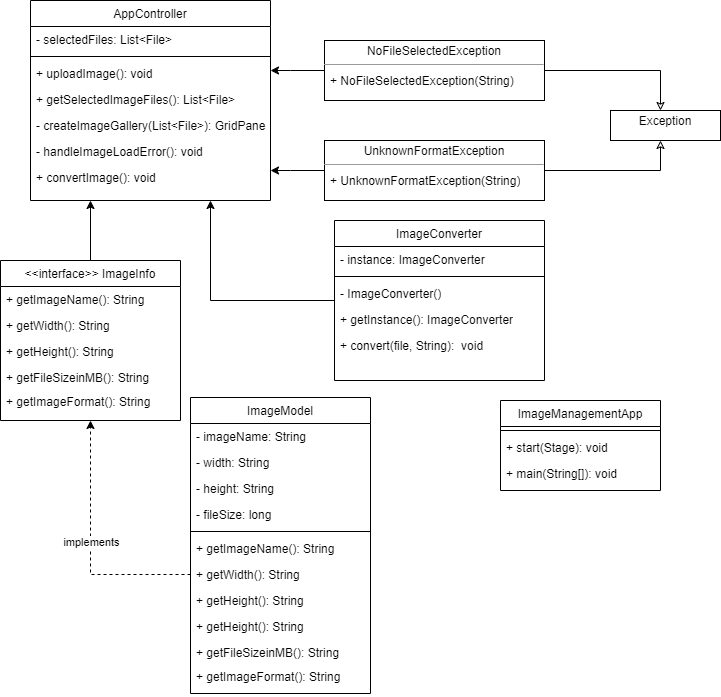

The diagram above was exported from draw.io. Its source (the exported page's mxGraphModel, read from the mxfile embedded in the PNG):
<mxGraphModel dx="977" dy="560" grid="1" gridSize="10" guides="1" tooltips="1" connect="1" arrows="1" fold="1" page="1" pageScale="1" pageWidth="827" pageHeight="1169" background="#FFFFFF" math="0" shadow="0">
  <root>
    <mxCell id="WIyWlLk6GJQsqaUBKTNV-0" />
    <mxCell id="WIyWlLk6GJQsqaUBKTNV-1" parent="WIyWlLk6GJQsqaUBKTNV-0" />
    <mxCell id="zkfFHV4jXpPFQw0GAbJ--0" value="AppController" style="swimlane;fontStyle=0;align=center;verticalAlign=top;childLayout=stackLayout;horizontal=1;startSize=26;horizontalStack=0;resizeParent=1;resizeLast=0;collapsible=1;marginBottom=0;rounded=0;shadow=0;strokeWidth=1;" parent="WIyWlLk6GJQsqaUBKTNV-1" vertex="1">
      <mxGeometry x="120" y="40" width="240" height="200" as="geometry">
        <mxRectangle x="190" y="80" width="160" height="26" as="alternateBounds" />
      </mxGeometry>
    </mxCell>
    <mxCell id="zkfFHV4jXpPFQw0GAbJ--2" value="- selectedFiles: List&lt;File&gt;" style="text;align=left;verticalAlign=top;spacingLeft=4;spacingRight=4;overflow=hidden;rotatable=0;points=[[0,0.5],[1,0.5]];portConstraint=eastwest;rounded=0;shadow=0;html=0;" parent="zkfFHV4jXpPFQw0GAbJ--0" vertex="1">
      <mxGeometry y="26" width="240" height="26" as="geometry" />
    </mxCell>
    <mxCell id="zkfFHV4jXpPFQw0GAbJ--4" value="" style="line;html=1;strokeWidth=1;align=left;verticalAlign=middle;spacingTop=-1;spacingLeft=3;spacingRight=3;rotatable=0;labelPosition=right;points=[];portConstraint=eastwest;" parent="zkfFHV4jXpPFQw0GAbJ--0" vertex="1">
      <mxGeometry y="52" width="240" height="8" as="geometry" />
    </mxCell>
    <mxCell id="zkfFHV4jXpPFQw0GAbJ--5" value="+ uploadImage(): void" style="text;align=left;verticalAlign=top;spacingLeft=4;spacingRight=4;overflow=hidden;rotatable=0;points=[[0,0.5],[1,0.5]];portConstraint=eastwest;" parent="zkfFHV4jXpPFQw0GAbJ--0" vertex="1">
      <mxGeometry y="60" width="240" height="26" as="geometry" />
    </mxCell>
    <mxCell id="EL1c9BANSi8p6BDfzDqM-1" value="+ getSelectedImageFiles(): List&lt;File&gt;" style="text;align=left;verticalAlign=top;spacingLeft=4;spacingRight=4;overflow=hidden;rotatable=0;points=[[0,0.5],[1,0.5]];portConstraint=eastwest;" vertex="1" parent="zkfFHV4jXpPFQw0GAbJ--0">
      <mxGeometry y="86" width="240" height="26" as="geometry" />
    </mxCell>
    <mxCell id="EL1c9BANSi8p6BDfzDqM-8" value="- createImageGallery(List&lt;File&gt;): GridPane" style="text;align=left;verticalAlign=top;spacingLeft=4;spacingRight=4;overflow=hidden;rotatable=0;points=[[0,0.5],[1,0.5]];portConstraint=eastwest;" vertex="1" parent="zkfFHV4jXpPFQw0GAbJ--0">
      <mxGeometry y="112" width="240" height="26" as="geometry" />
    </mxCell>
    <mxCell id="EL1c9BANSi8p6BDfzDqM-9" value="- handleImageLoadError(): void" style="text;strokeColor=none;fillColor=none;align=left;verticalAlign=top;spacingLeft=4;spacingRight=4;overflow=hidden;rotatable=0;points=[[0,0.5],[1,0.5]];portConstraint=eastwest;whiteSpace=wrap;html=1;" vertex="1" parent="zkfFHV4jXpPFQw0GAbJ--0">
      <mxGeometry y="138" width="240" height="26" as="geometry" />
    </mxCell>
    <mxCell id="EL1c9BANSi8p6BDfzDqM-10" value="+ convertImage(): void" style="text;strokeColor=none;fillColor=none;align=left;verticalAlign=top;spacingLeft=4;spacingRight=4;overflow=hidden;rotatable=0;points=[[0,0.5],[1,0.5]];portConstraint=eastwest;whiteSpace=wrap;html=1;" vertex="1" parent="zkfFHV4jXpPFQw0GAbJ--0">
      <mxGeometry y="164" width="240" height="26" as="geometry" />
    </mxCell>
    <mxCell id="EL1c9BANSi8p6BDfzDqM-45" value="" style="edgeStyle=orthogonalEdgeStyle;rounded=0;orthogonalLoop=1;jettySize=auto;html=1;entryX=0.25;entryY=1;entryDx=0;entryDy=0;exitX=0.5;exitY=0;exitDx=0;exitDy=0;" edge="1" parent="WIyWlLk6GJQsqaUBKTNV-1" source="EL1c9BANSi8p6BDfzDqM-47" target="zkfFHV4jXpPFQw0GAbJ--0">
      <mxGeometry relative="1" as="geometry" />
    </mxCell>
    <mxCell id="zkfFHV4jXpPFQw0GAbJ--6" value="ImageModel" style="swimlane;fontStyle=0;align=center;verticalAlign=top;childLayout=stackLayout;horizontal=1;startSize=26;horizontalStack=0;resizeParent=1;resizeLast=0;collapsible=1;marginBottom=0;rounded=0;shadow=0;strokeWidth=1;" parent="WIyWlLk6GJQsqaUBKTNV-1" vertex="1">
      <mxGeometry x="280" y="437" width="180" height="296" as="geometry">
        <mxRectangle x="130" y="380" width="160" height="26" as="alternateBounds" />
      </mxGeometry>
    </mxCell>
    <mxCell id="zkfFHV4jXpPFQw0GAbJ--7" value="- imageName: String " style="text;align=left;verticalAlign=top;spacingLeft=4;spacingRight=4;overflow=hidden;rotatable=0;points=[[0,0.5],[1,0.5]];portConstraint=eastwest;" parent="zkfFHV4jXpPFQw0GAbJ--6" vertex="1">
      <mxGeometry y="26" width="180" height="26" as="geometry" />
    </mxCell>
    <mxCell id="zkfFHV4jXpPFQw0GAbJ--8" value="- width: String" style="text;align=left;verticalAlign=top;spacingLeft=4;spacingRight=4;overflow=hidden;rotatable=0;points=[[0,0.5],[1,0.5]];portConstraint=eastwest;rounded=0;shadow=0;html=0;" parent="zkfFHV4jXpPFQw0GAbJ--6" vertex="1">
      <mxGeometry y="52" width="180" height="26" as="geometry" />
    </mxCell>
    <mxCell id="EL1c9BANSi8p6BDfzDqM-11" value="-&amp;nbsp;height: String " style="text;strokeColor=none;fillColor=none;align=left;verticalAlign=top;spacingLeft=4;spacingRight=4;overflow=hidden;rotatable=0;points=[[0,0.5],[1,0.5]];portConstraint=eastwest;whiteSpace=wrap;html=1;" vertex="1" parent="zkfFHV4jXpPFQw0GAbJ--6">
      <mxGeometry y="78" width="180" height="26" as="geometry" />
    </mxCell>
    <mxCell id="EL1c9BANSi8p6BDfzDqM-12" value="-&amp;nbsp;fileSize: long   " style="text;strokeColor=none;fillColor=none;align=left;verticalAlign=top;spacingLeft=4;spacingRight=4;overflow=hidden;rotatable=0;points=[[0,0.5],[1,0.5]];portConstraint=eastwest;whiteSpace=wrap;html=1;" vertex="1" parent="zkfFHV4jXpPFQw0GAbJ--6">
      <mxGeometry y="104" width="180" height="26" as="geometry" />
    </mxCell>
    <mxCell id="zkfFHV4jXpPFQw0GAbJ--9" value="" style="line;html=1;strokeWidth=1;align=left;verticalAlign=middle;spacingTop=-1;spacingLeft=3;spacingRight=3;rotatable=0;labelPosition=right;points=[];portConstraint=eastwest;" parent="zkfFHV4jXpPFQw0GAbJ--6" vertex="1">
      <mxGeometry y="130" width="180" height="8" as="geometry" />
    </mxCell>
    <mxCell id="EL1c9BANSi8p6BDfzDqM-13" value="+&amp;nbsp;getImageName(): String " style="text;strokeColor=none;fillColor=none;align=left;verticalAlign=top;spacingLeft=4;spacingRight=4;overflow=hidden;rotatable=0;points=[[0,0.5],[1,0.5]];portConstraint=eastwest;whiteSpace=wrap;html=1;" vertex="1" parent="zkfFHV4jXpPFQw0GAbJ--6">
      <mxGeometry y="138" width="180" height="26" as="geometry" />
    </mxCell>
    <mxCell id="EL1c9BANSi8p6BDfzDqM-14" value="+&amp;nbsp;getWidth(): String  " style="text;strokeColor=none;fillColor=none;align=left;verticalAlign=top;spacingLeft=4;spacingRight=4;overflow=hidden;rotatable=0;points=[[0,0.5],[1,0.5]];portConstraint=eastwest;whiteSpace=wrap;html=1;" vertex="1" parent="zkfFHV4jXpPFQw0GAbJ--6">
      <mxGeometry y="164" width="180" height="26" as="geometry" />
    </mxCell>
    <mxCell id="EL1c9BANSi8p6BDfzDqM-15" value="+&amp;nbsp;getHeight(): String  " style="text;strokeColor=none;fillColor=none;align=left;verticalAlign=top;spacingLeft=4;spacingRight=4;overflow=hidden;rotatable=0;points=[[0,0.5],[1,0.5]];portConstraint=eastwest;whiteSpace=wrap;html=1;" vertex="1" parent="zkfFHV4jXpPFQw0GAbJ--6">
      <mxGeometry y="190" width="180" height="26" as="geometry" />
    </mxCell>
    <mxCell id="EL1c9BANSi8p6BDfzDqM-65" value="+&amp;nbsp;getHeight(): String  " style="text;strokeColor=none;fillColor=none;align=left;verticalAlign=top;spacingLeft=4;spacingRight=4;overflow=hidden;rotatable=0;points=[[0,0.5],[1,0.5]];portConstraint=eastwest;whiteSpace=wrap;html=1;" vertex="1" parent="zkfFHV4jXpPFQw0GAbJ--6">
      <mxGeometry y="216" width="180" height="26" as="geometry" />
    </mxCell>
    <mxCell id="EL1c9BANSi8p6BDfzDqM-16" value="+&amp;nbsp;getFileSizeinMB(): String" style="text;strokeColor=none;fillColor=none;align=left;verticalAlign=top;spacingLeft=4;spacingRight=4;overflow=hidden;rotatable=0;points=[[0,0.5],[1,0.5]];portConstraint=eastwest;whiteSpace=wrap;html=1;" vertex="1" parent="zkfFHV4jXpPFQw0GAbJ--6">
      <mxGeometry y="242" width="180" height="24" as="geometry" />
    </mxCell>
    <mxCell id="EL1c9BANSi8p6BDfzDqM-17" value=" +&amp;nbsp;getImageFormat(): String" style="text;strokeColor=none;fillColor=none;align=left;verticalAlign=top;spacingLeft=4;spacingRight=4;overflow=hidden;rotatable=0;points=[[0,0.5],[1,0.5]];portConstraint=eastwest;whiteSpace=wrap;html=1;" vertex="1" parent="zkfFHV4jXpPFQw0GAbJ--6">
      <mxGeometry y="266" width="180" height="30" as="geometry" />
    </mxCell>
    <mxCell id="zkfFHV4jXpPFQw0GAbJ--17" value="ImageManagementApp" style="swimlane;fontStyle=0;align=center;verticalAlign=top;childLayout=stackLayout;horizontal=1;startSize=26;horizontalStack=0;resizeParent=1;resizeLast=0;collapsible=1;marginBottom=0;rounded=0;shadow=0;strokeWidth=1;" parent="WIyWlLk6GJQsqaUBKTNV-1" vertex="1">
      <mxGeometry x="590" y="440" width="160" height="90" as="geometry">
        <mxRectangle x="550" y="140" width="160" height="26" as="alternateBounds" />
      </mxGeometry>
    </mxCell>
    <mxCell id="zkfFHV4jXpPFQw0GAbJ--23" value="" style="line;html=1;strokeWidth=1;align=left;verticalAlign=middle;spacingTop=-1;spacingLeft=3;spacingRight=3;rotatable=0;labelPosition=right;points=[];portConstraint=eastwest;" parent="zkfFHV4jXpPFQw0GAbJ--17" vertex="1">
      <mxGeometry y="26" width="160" height="8" as="geometry" />
    </mxCell>
    <mxCell id="EL1c9BANSi8p6BDfzDqM-29" value="+ start(Stage): void" style="text;strokeColor=none;fillColor=none;align=left;verticalAlign=top;spacingLeft=4;spacingRight=4;overflow=hidden;rotatable=0;points=[[0,0.5],[1,0.5]];portConstraint=eastwest;whiteSpace=wrap;html=1;" vertex="1" parent="zkfFHV4jXpPFQw0GAbJ--17">
      <mxGeometry y="34" width="160" height="26" as="geometry" />
    </mxCell>
    <mxCell id="EL1c9BANSi8p6BDfzDqM-30" value="+ main(String[]): void" style="text;strokeColor=none;fillColor=none;align=left;verticalAlign=top;spacingLeft=4;spacingRight=4;overflow=hidden;rotatable=0;points=[[0,0.5],[1,0.5]];portConstraint=eastwest;whiteSpace=wrap;html=1;" vertex="1" parent="zkfFHV4jXpPFQw0GAbJ--17">
      <mxGeometry y="60" width="160" height="26" as="geometry" />
    </mxCell>
    <mxCell id="EL1c9BANSi8p6BDfzDqM-46" value="" style="edgeStyle=orthogonalEdgeStyle;rounded=0;orthogonalLoop=1;jettySize=auto;html=1;entryX=0.75;entryY=1;entryDx=0;entryDy=0;" edge="1" parent="WIyWlLk6GJQsqaUBKTNV-1" source="EL1c9BANSi8p6BDfzDqM-18" target="zkfFHV4jXpPFQw0GAbJ--0">
      <mxGeometry relative="1" as="geometry" />
    </mxCell>
    <mxCell id="EL1c9BANSi8p6BDfzDqM-18" value="ImageConverter" style="swimlane;fontStyle=0;align=center;verticalAlign=top;childLayout=stackLayout;horizontal=1;startSize=26;horizontalStack=0;resizeParent=1;resizeLast=0;collapsible=1;marginBottom=0;rounded=0;shadow=0;strokeWidth=1;" vertex="1" parent="WIyWlLk6GJQsqaUBKTNV-1">
      <mxGeometry x="424" y="260" width="210" height="160" as="geometry">
        <mxRectangle x="130" y="380" width="160" height="26" as="alternateBounds" />
      </mxGeometry>
    </mxCell>
    <mxCell id="EL1c9BANSi8p6BDfzDqM-19" value="- instance: ImageConverter" style="text;align=left;verticalAlign=top;spacingLeft=4;spacingRight=4;overflow=hidden;rotatable=0;points=[[0,0.5],[1,0.5]];portConstraint=eastwest;" vertex="1" parent="EL1c9BANSi8p6BDfzDqM-18">
      <mxGeometry y="26" width="210" height="26" as="geometry" />
    </mxCell>
    <mxCell id="EL1c9BANSi8p6BDfzDqM-23" value="" style="line;html=1;strokeWidth=1;align=left;verticalAlign=middle;spacingTop=-1;spacingLeft=3;spacingRight=3;rotatable=0;labelPosition=right;points=[];portConstraint=eastwest;" vertex="1" parent="EL1c9BANSi8p6BDfzDqM-18">
      <mxGeometry y="52" width="210" height="8" as="geometry" />
    </mxCell>
    <mxCell id="EL1c9BANSi8p6BDfzDqM-24" value="-&amp;nbsp;ImageConverter()" style="text;strokeColor=none;fillColor=none;align=left;verticalAlign=top;spacingLeft=4;spacingRight=4;overflow=hidden;rotatable=0;points=[[0,0.5],[1,0.5]];portConstraint=eastwest;whiteSpace=wrap;html=1;" vertex="1" parent="EL1c9BANSi8p6BDfzDqM-18">
      <mxGeometry y="60" width="210" height="26" as="geometry" />
    </mxCell>
    <mxCell id="EL1c9BANSi8p6BDfzDqM-25" value="+&amp;nbsp;getInstance(): ImageConverter" style="text;strokeColor=none;fillColor=none;align=left;verticalAlign=top;spacingLeft=4;spacingRight=4;overflow=hidden;rotatable=0;points=[[0,0.5],[1,0.5]];portConstraint=eastwest;whiteSpace=wrap;html=1;" vertex="1" parent="EL1c9BANSi8p6BDfzDqM-18">
      <mxGeometry y="86" width="210" height="26" as="geometry" />
    </mxCell>
    <mxCell id="EL1c9BANSi8p6BDfzDqM-26" value="+ convert(file, String):&amp;nbsp; void" style="text;strokeColor=none;fillColor=none;align=left;verticalAlign=top;spacingLeft=4;spacingRight=4;overflow=hidden;rotatable=0;points=[[0,0.5],[1,0.5]];portConstraint=eastwest;whiteSpace=wrap;html=1;" vertex="1" parent="EL1c9BANSi8p6BDfzDqM-18">
      <mxGeometry y="112" width="210" height="26" as="geometry" />
    </mxCell>
    <mxCell id="EL1c9BANSi8p6BDfzDqM-31" value="&lt;p style=&quot;margin:0px;margin-top:4px;text-align:center;&quot;&gt;Exception&lt;/p&gt;" style="verticalAlign=top;align=left;overflow=fill;fontSize=12;fontFamily=Helvetica;html=1;whiteSpace=wrap;" vertex="1" parent="WIyWlLk6GJQsqaUBKTNV-1">
      <mxGeometry x="700" y="150" width="110" height="30" as="geometry" />
    </mxCell>
    <mxCell id="EL1c9BANSi8p6BDfzDqM-35" value="" style="group" vertex="1" connectable="0" parent="WIyWlLk6GJQsqaUBKTNV-1">
      <mxGeometry x="414" y="80" width="230" height="60" as="geometry" />
    </mxCell>
    <mxCell id="EL1c9BANSi8p6BDfzDqM-33" value="&lt;p style=&quot;margin:0px;margin-top:4px;text-align:center;&quot;&gt;NoFileSelectedException&lt;br&gt;&lt;/p&gt;&lt;hr size=&quot;1&quot;&gt;&lt;div style=&quot;height:2px;&quot;&gt;&lt;/div&gt;" style="verticalAlign=top;align=left;overflow=fill;fontSize=12;fontFamily=Helvetica;html=1;whiteSpace=wrap;" vertex="1" parent="EL1c9BANSi8p6BDfzDqM-35">
      <mxGeometry width="220" height="60" as="geometry" />
    </mxCell>
    <mxCell id="EL1c9BANSi8p6BDfzDqM-34" value="+ NoFileSelectedException(String)" style="text;strokeColor=none;fillColor=none;align=left;verticalAlign=top;spacingLeft=4;spacingRight=4;overflow=hidden;rotatable=0;points=[[0,0.5],[1,0.5]];portConstraint=eastwest;whiteSpace=wrap;html=1;container=0;" vertex="1" parent="EL1c9BANSi8p6BDfzDqM-35">
      <mxGeometry y="27" width="200" height="26" as="geometry" />
    </mxCell>
    <mxCell id="EL1c9BANSi8p6BDfzDqM-36" value="" style="group" vertex="1" connectable="0" parent="WIyWlLk6GJQsqaUBKTNV-1">
      <mxGeometry x="414" y="180" width="230" height="60" as="geometry" />
    </mxCell>
    <mxCell id="EL1c9BANSi8p6BDfzDqM-37" value="&lt;p style=&quot;margin:0px;margin-top:4px;text-align:center;&quot;&gt;UnknownFormatException&lt;/p&gt;&lt;hr size=&quot;1&quot;&gt;&lt;div style=&quot;height:2px;&quot;&gt;&lt;/div&gt;" style="verticalAlign=top;align=left;overflow=fill;fontSize=12;fontFamily=Helvetica;html=1;whiteSpace=wrap;" vertex="1" parent="EL1c9BANSi8p6BDfzDqM-36">
      <mxGeometry width="220" height="60" as="geometry" />
    </mxCell>
    <mxCell id="EL1c9BANSi8p6BDfzDqM-38" value="+&amp;nbsp;UnknownFormatException&lt;span style=&quot;background-color: initial;&quot;&gt;(String)&lt;/span&gt;" style="text;strokeColor=none;fillColor=none;align=left;verticalAlign=top;spacingLeft=4;spacingRight=4;overflow=hidden;rotatable=0;points=[[0,0.5],[1,0.5]];portConstraint=eastwest;whiteSpace=wrap;html=1;container=0;" vertex="1" parent="EL1c9BANSi8p6BDfzDqM-36">
      <mxGeometry y="27" width="200" height="26" as="geometry" />
    </mxCell>
    <mxCell id="EL1c9BANSi8p6BDfzDqM-41" value="" style="edgeStyle=orthogonalEdgeStyle;rounded=0;orthogonalLoop=1;jettySize=auto;html=1;exitArrow=none;endFill=0;exitX=1;exitY=0.5;" edge="1" parent="WIyWlLk6GJQsqaUBKTNV-1" source="EL1c9BANSi8p6BDfzDqM-33" target="EL1c9BANSi8p6BDfzDqM-31">
      <mxGeometry relative="1" as="geometry">
        <Array as="points">
          <mxPoint x="750" y="110" />
        </Array>
      </mxGeometry>
    </mxCell>
    <mxCell id="EL1c9BANSi8p6BDfzDqM-42" value="" style="edgeStyle=orthogonalEdgeStyle;rounded=0;orthogonalLoop=1;jettySize=auto;html=1;" edge="1" parent="WIyWlLk6GJQsqaUBKTNV-1" source="EL1c9BANSi8p6BDfzDqM-33" target="zkfFHV4jXpPFQw0GAbJ--5">
      <mxGeometry relative="1" as="geometry">
        <Array as="points">
          <mxPoint x="380" y="110" />
          <mxPoint x="380" y="110" />
        </Array>
      </mxGeometry>
    </mxCell>
    <mxCell id="EL1c9BANSi8p6BDfzDqM-43" value="" style="edgeStyle=orthogonalEdgeStyle;rounded=0;orthogonalLoop=1;jettySize=auto;html=1;" edge="1" parent="WIyWlLk6GJQsqaUBKTNV-1" source="EL1c9BANSi8p6BDfzDqM-37" target="EL1c9BANSi8p6BDfzDqM-10">
      <mxGeometry relative="1" as="geometry">
        <Array as="points">
          <mxPoint x="380" y="210" />
          <mxPoint x="380" y="210" />
        </Array>
      </mxGeometry>
    </mxCell>
    <mxCell id="EL1c9BANSi8p6BDfzDqM-44" value="" style="edgeStyle=orthogonalEdgeStyle;rounded=0;orthogonalLoop=1;jettySize=auto;html=1;exitArrow=none;endFill=0;exitX=1;exitY=0.5;exitDx=0;exitDy=0;" edge="1" parent="WIyWlLk6GJQsqaUBKTNV-1" source="EL1c9BANSi8p6BDfzDqM-37">
      <mxGeometry relative="1" as="geometry">
        <mxPoint x="644" y="80" as="sourcePoint" />
        <mxPoint x="750" y="180" as="targetPoint" />
        <Array as="points">
          <mxPoint x="750" y="180" />
          <mxPoint x="750" y="140" />
        </Array>
      </mxGeometry>
    </mxCell>
    <mxCell id="EL1c9BANSi8p6BDfzDqM-47" value="&lt;&lt;interface&gt;&gt; ImageInfo" style="swimlane;fontStyle=0;align=center;verticalAlign=top;childLayout=stackLayout;horizontal=1;startSize=26;horizontalStack=0;resizeParent=1;resizeLast=0;collapsible=1;marginBottom=0;rounded=0;shadow=0;strokeWidth=1;" vertex="1" parent="WIyWlLk6GJQsqaUBKTNV-1">
      <mxGeometry x="90" y="300" width="180" height="160" as="geometry">
        <mxRectangle x="130" y="380" width="160" height="26" as="alternateBounds" />
      </mxGeometry>
    </mxCell>
    <mxCell id="EL1c9BANSi8p6BDfzDqM-53" value="+&amp;nbsp;getImageName(): String " style="text;strokeColor=none;fillColor=none;align=left;verticalAlign=top;spacingLeft=4;spacingRight=4;overflow=hidden;rotatable=0;points=[[0,0.5],[1,0.5]];portConstraint=eastwest;whiteSpace=wrap;html=1;" vertex="1" parent="EL1c9BANSi8p6BDfzDqM-47">
      <mxGeometry y="26" width="180" height="26" as="geometry" />
    </mxCell>
    <mxCell id="EL1c9BANSi8p6BDfzDqM-54" value="+&amp;nbsp;getWidth(): String  " style="text;strokeColor=none;fillColor=none;align=left;verticalAlign=top;spacingLeft=4;spacingRight=4;overflow=hidden;rotatable=0;points=[[0,0.5],[1,0.5]];portConstraint=eastwest;whiteSpace=wrap;html=1;" vertex="1" parent="EL1c9BANSi8p6BDfzDqM-47">
      <mxGeometry y="52" width="180" height="26" as="geometry" />
    </mxCell>
    <mxCell id="EL1c9BANSi8p6BDfzDqM-55" value="+&amp;nbsp;getHeight(): String  " style="text;strokeColor=none;fillColor=none;align=left;verticalAlign=top;spacingLeft=4;spacingRight=4;overflow=hidden;rotatable=0;points=[[0,0.5],[1,0.5]];portConstraint=eastwest;whiteSpace=wrap;html=1;" vertex="1" parent="EL1c9BANSi8p6BDfzDqM-47">
      <mxGeometry y="78" width="180" height="26" as="geometry" />
    </mxCell>
    <mxCell id="EL1c9BANSi8p6BDfzDqM-56" value="+&amp;nbsp;getFileSizeinMB(): String" style="text;strokeColor=none;fillColor=none;align=left;verticalAlign=top;spacingLeft=4;spacingRight=4;overflow=hidden;rotatable=0;points=[[0,0.5],[1,0.5]];portConstraint=eastwest;whiteSpace=wrap;html=1;" vertex="1" parent="EL1c9BANSi8p6BDfzDqM-47">
      <mxGeometry y="104" width="180" height="24" as="geometry" />
    </mxCell>
    <mxCell id="EL1c9BANSi8p6BDfzDqM-57" value=" +&amp;nbsp;getImageFormat(): String" style="text;strokeColor=none;fillColor=none;align=left;verticalAlign=top;spacingLeft=4;spacingRight=4;overflow=hidden;rotatable=0;points=[[0,0.5],[1,0.5]];portConstraint=eastwest;whiteSpace=wrap;html=1;" vertex="1" parent="EL1c9BANSi8p6BDfzDqM-47">
      <mxGeometry y="128" width="180" height="30" as="geometry" />
    </mxCell>
    <mxCell id="EL1c9BANSi8p6BDfzDqM-63" value="" style="edgeStyle=orthogonalEdgeStyle;edgeStyle.stroke = new yfiles.view.DashStyle(2, [5]);rounded=0;orthogonalLoop=1;jettySize=auto;html=1;entryX=0.5;entryY=1;entryDx=0;entryDy=0;strokeOpacity=100;dashed=1;exitX=0;exitY=0.5;exitDx=0;exitDy=0;" edge="1" parent="WIyWlLk6GJQsqaUBKTNV-1" source="EL1c9BANSi8p6BDfzDqM-14" target="EL1c9BANSi8p6BDfzDqM-47">
      <mxGeometry relative="1" as="geometry">
        <mxPoint x="230" y="564" as="sourcePoint" />
        <mxPoint x="40" y="460" as="targetPoint" />
      </mxGeometry>
    </mxCell>
    <mxCell id="EL1c9BANSi8p6BDfzDqM-67" value="implements" style="edgeLabel;html=1;align=center;verticalAlign=middle;resizable=0;points=[];" vertex="1" connectable="0" parent="EL1c9BANSi8p6BDfzDqM-63">
      <mxGeometry x="0.0441" relative="1" as="geometry">
        <mxPoint as="offset" />
      </mxGeometry>
    </mxCell>
  </root>
</mxGraphModel>